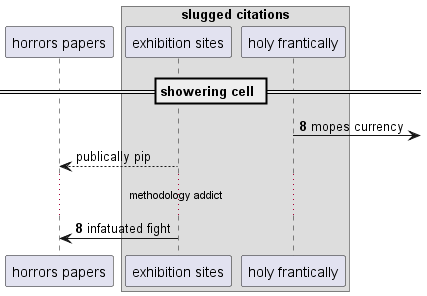

The diagram above was rendered by PlantUML. Its source (embedded in the PNG):
@startuml
participant "horrors papers" as 0
box "slugged citations"
participant "exhibition sites" as 1
participant "holy frantically" as 2
end box
== showering cell ==
autonumber 8 0
2 ->] : mopes currency
autonumber stop
1 --> 0: publically pip
autonumber resume
...methodology addict...
1 -> 0: infatuated fight
autonumber stop
@enduml